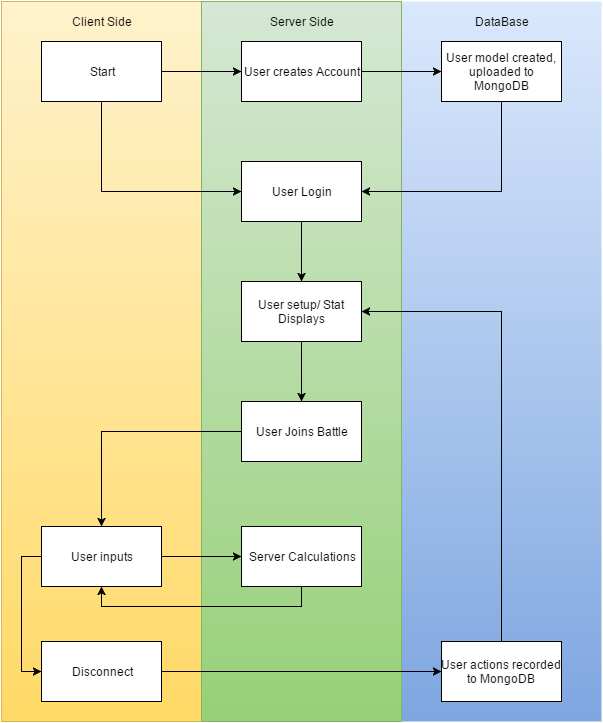

The diagram above was exported from draw.io. Its source (the exported page's mxGraphModel, read from the mxfile embedded in the PNG):
<mxGraphModel dx="181" dy="436" grid="1" gridSize="10" guides="1" tooltips="1" connect="1" arrows="1" fold="1" page="1" pageScale="1" pageWidth="826" pageHeight="1169" background="#ffffff" math="0" shadow="0">
  <root>
    <mxCell id="0" />
    <mxCell id="1" parent="0" />
    <mxCell id="e48c2c6136b672c-19" value="" style="whiteSpace=wrap;html=1;align=center;plain-yellow" vertex="1" parent="1">
      <mxGeometry width="200" height="720" as="geometry" />
    </mxCell>
    <mxCell id="e48c2c6136b672c-18" value="" style="whiteSpace=wrap;html=1;align=center;plain-blue;strokeColor=none;" vertex="1" parent="1">
      <mxGeometry x="400" width="200" height="720" as="geometry" />
    </mxCell>
    <mxCell id="e48c2c6136b672c-16" value="" style="whiteSpace=wrap;html=1;align=center;plain-green" vertex="1" parent="1">
      <mxGeometry x="200" width="200" height="720" as="geometry" />
    </mxCell>
    <mxCell id="e48c2c6136b672c-11" style="edgeStyle=orthogonalEdgeStyle;rounded=0;html=1;exitX=1;exitY=0.5;jettySize=auto;orthogonalLoop=1;" edge="1" parent="1" source="e48c2c6136b672c-1" target="e48c2c6136b672c-2">
      <mxGeometry relative="1" as="geometry" />
    </mxCell>
    <mxCell id="e48c2c6136b672c-1" value="User creates Account" style="whiteSpace=wrap;html=1;align=center;" vertex="1" parent="1">
      <mxGeometry x="240" y="40" width="120" height="60" as="geometry" />
    </mxCell>
    <mxCell id="e48c2c6136b672c-12" style="edgeStyle=orthogonalEdgeStyle;rounded=0;html=1;exitX=0.5;exitY=1;entryX=1;entryY=0.5;jettySize=auto;orthogonalLoop=1;" edge="1" parent="1" source="e48c2c6136b672c-2" target="e48c2c6136b672c-6">
      <mxGeometry relative="1" as="geometry" />
    </mxCell>
    <mxCell id="e48c2c6136b672c-2" value="User model created, uploaded to MongoDB" style="whiteSpace=wrap;html=1;align=center;" vertex="1" parent="1">
      <mxGeometry x="440" y="40" width="120" height="60" as="geometry" />
    </mxCell>
    <mxCell id="e48c2c6136b672c-14" style="edgeStyle=orthogonalEdgeStyle;rounded=0;html=1;exitX=0.5;exitY=1;entryX=0.5;entryY=0;jettySize=auto;orthogonalLoop=1;" edge="1" parent="1" source="e48c2c6136b672c-3" target="e48c2c6136b672c-4">
      <mxGeometry relative="1" as="geometry" />
    </mxCell>
    <mxCell id="e48c2c6136b672c-3" value="User setup/ Stat Displays" style="whiteSpace=wrap;html=1;align=center;" vertex="1" parent="1">
      <mxGeometry x="240" y="280" width="120" height="60" as="geometry" />
    </mxCell>
    <mxCell id="e48c2c6136b672c-22" style="edgeStyle=orthogonalEdgeStyle;rounded=0;html=1;exitX=0;exitY=0.5;jettySize=auto;orthogonalLoop=1;" edge="1" parent="1" source="e48c2c6136b672c-4" target="e48c2c6136b672c-21">
      <mxGeometry relative="1" as="geometry" />
    </mxCell>
    <mxCell id="e48c2c6136b672c-4" value="User Joins Battle" style="whiteSpace=wrap;html=1;align=center;" vertex="1" parent="1">
      <mxGeometry x="240" y="400" width="120" height="60" as="geometry" />
    </mxCell>
    <mxCell id="e48c2c6136b672c-34" style="edgeStyle=orthogonalEdgeStyle;rounded=0;html=1;exitX=0.5;exitY=0;entryX=1;entryY=0.5;jettySize=auto;orthogonalLoop=1;" edge="1" parent="1" source="e48c2c6136b672c-5" target="e48c2c6136b672c-3">
      <mxGeometry relative="1" as="geometry" />
    </mxCell>
    <mxCell id="e48c2c6136b672c-5" value="User actions recorded to MongoDB" style="whiteSpace=wrap;html=1;align=center;" vertex="1" parent="1">
      <mxGeometry x="440" y="640" width="120" height="60" as="geometry" />
    </mxCell>
    <mxCell id="e48c2c6136b672c-13" style="edgeStyle=orthogonalEdgeStyle;rounded=0;html=1;exitX=0.5;exitY=1;entryX=0.5;entryY=0;jettySize=auto;orthogonalLoop=1;" edge="1" parent="1" source="e48c2c6136b672c-6" target="e48c2c6136b672c-3">
      <mxGeometry relative="1" as="geometry" />
    </mxCell>
    <mxCell id="e48c2c6136b672c-6" value="User Login" style="whiteSpace=wrap;html=1;align=center;" vertex="1" parent="1">
      <mxGeometry x="240" y="160" width="120" height="60" as="geometry" />
    </mxCell>
    <mxCell id="e48c2c6136b672c-8" style="edgeStyle=orthogonalEdgeStyle;rounded=0;html=1;exitX=1;exitY=0.5;entryX=0;entryY=0.5;jettySize=auto;orthogonalLoop=1;" edge="1" parent="1" source="e48c2c6136b672c-7" target="e48c2c6136b672c-1">
      <mxGeometry relative="1" as="geometry" />
    </mxCell>
    <mxCell id="e48c2c6136b672c-9" style="edgeStyle=orthogonalEdgeStyle;rounded=0;html=1;exitX=0.5;exitY=1;entryX=0;entryY=0.5;jettySize=auto;orthogonalLoop=1;" edge="1" parent="1" source="e48c2c6136b672c-7" target="e48c2c6136b672c-6">
      <mxGeometry relative="1" as="geometry" />
    </mxCell>
    <mxCell id="e48c2c6136b672c-7" value="Start" style="whiteSpace=wrap;html=1;align=center;" vertex="1" parent="1">
      <mxGeometry x="40" y="40" width="120" height="60" as="geometry" />
    </mxCell>
    <mxCell id="e48c2c6136b672c-25" style="edgeStyle=orthogonalEdgeStyle;rounded=0;html=1;exitX=1;exitY=0.5;entryX=0;entryY=0.5;jettySize=auto;orthogonalLoop=1;" edge="1" parent="1" source="e48c2c6136b672c-21" target="e48c2c6136b672c-23">
      <mxGeometry relative="1" as="geometry" />
    </mxCell>
    <mxCell id="e48c2c6136b672c-29" style="edgeStyle=orthogonalEdgeStyle;rounded=0;html=1;exitX=0;exitY=0.5;entryX=0;entryY=0.5;jettySize=auto;orthogonalLoop=1;" edge="1" parent="1" source="e48c2c6136b672c-21" target="e48c2c6136b672c-27">
      <mxGeometry relative="1" as="geometry" />
    </mxCell>
    <mxCell id="e48c2c6136b672c-21" value="User inputs" style="whiteSpace=wrap;html=1;strokeColor=#000000;align=center;" vertex="1" parent="1">
      <mxGeometry x="40" y="525" width="120" height="60" as="geometry" />
    </mxCell>
    <mxCell id="e48c2c6136b672c-26" style="edgeStyle=orthogonalEdgeStyle;rounded=0;html=1;exitX=0.5;exitY=1;entryX=0.5;entryY=1;jettySize=auto;orthogonalLoop=1;" edge="1" parent="1" source="e48c2c6136b672c-23" target="e48c2c6136b672c-21">
      <mxGeometry relative="1" as="geometry" />
    </mxCell>
    <mxCell id="e48c2c6136b672c-23" value="Server Calculations" style="whiteSpace=wrap;html=1;strokeColor=#000000;align=center;" vertex="1" parent="1">
      <mxGeometry x="240" y="525" width="120" height="60" as="geometry" />
    </mxCell>
    <mxCell id="e48c2c6136b672c-33" style="edgeStyle=orthogonalEdgeStyle;rounded=0;html=1;exitX=1;exitY=0.5;entryX=0;entryY=0.5;jettySize=auto;orthogonalLoop=1;" edge="1" parent="1" source="e48c2c6136b672c-27" target="e48c2c6136b672c-5">
      <mxGeometry relative="1" as="geometry" />
    </mxCell>
    <mxCell id="e48c2c6136b672c-27" value="Disconnect" style="whiteSpace=wrap;html=1;strokeColor=#000000;align=center;" vertex="1" parent="1">
      <mxGeometry x="40" y="640" width="120" height="60" as="geometry" />
    </mxCell>
    <mxCell id="e48c2c6136b672c-30" value="Client Side" style="text;html=1;strokeColor=none;fillColor=none;align=center;verticalAlign=middle;whiteSpace=wrap;overflow=hidden;" vertex="1" parent="1">
      <mxGeometry x="55" y="10" width="90" height="20" as="geometry" />
    </mxCell>
    <mxCell id="e48c2c6136b672c-31" value="Server Side" style="text;html=1;strokeColor=none;fillColor=none;align=center;verticalAlign=middle;whiteSpace=wrap;overflow=hidden;" vertex="1" parent="1">
      <mxGeometry x="245" y="10" width="110" height="20" as="geometry" />
    </mxCell>
    <mxCell id="e48c2c6136b672c-32" value="DataBase" style="text;html=1;strokeColor=none;fillColor=none;align=center;verticalAlign=middle;whiteSpace=wrap;overflow=hidden;" vertex="1" parent="1">
      <mxGeometry x="450" y="10" width="100" height="20" as="geometry" />
    </mxCell>
  </root>
</mxGraphModel>